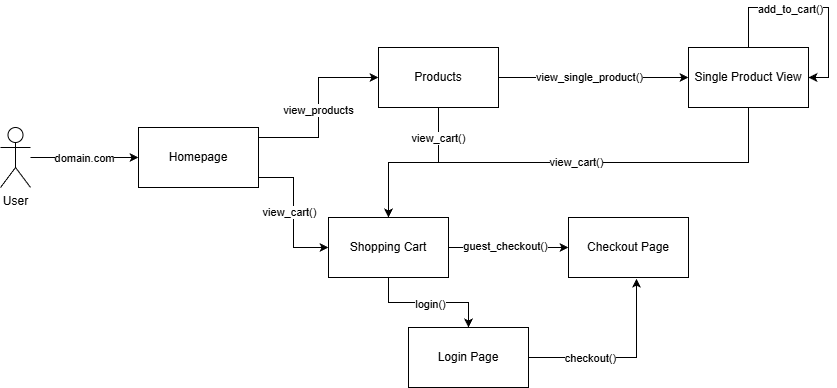

The diagram above was exported from draw.io. Its source (the exported page's mxGraphModel, read from the mxfile embedded in the PNG):
<mxGraphModel dx="1434" dy="746" grid="1" gridSize="10" guides="1" tooltips="1" connect="1" arrows="1" fold="1" page="1" pageScale="1" pageWidth="2000" pageHeight="2000" math="0" shadow="0">
  <root>
    <mxCell id="0" />
    <mxCell id="1" parent="0" />
    <mxCell id="rCKsbIN6S9OD2gRCEbFQ-5" style="edgeStyle=orthogonalEdgeStyle;rounded=0;orthogonalLoop=1;jettySize=auto;html=1;entryX=0;entryY=0.5;entryDx=0;entryDy=0;" parent="1" source="rCKsbIN6S9OD2gRCEbFQ-1" target="rCKsbIN6S9OD2gRCEbFQ-4" edge="1">
      <mxGeometry relative="1" as="geometry" />
    </mxCell>
    <mxCell id="rCKsbIN6S9OD2gRCEbFQ-9" value="domain.com" style="edgeLabel;html=1;align=center;verticalAlign=middle;resizable=0;points=[];" parent="rCKsbIN6S9OD2gRCEbFQ-5" connectable="0" vertex="1">
      <mxGeometry x="-0.0247" y="-4" relative="1" as="geometry">
        <mxPoint y="-4" as="offset" />
      </mxGeometry>
    </mxCell>
    <mxCell id="rCKsbIN6S9OD2gRCEbFQ-1" value="User" style="shape=umlActor;verticalLabelPosition=bottom;verticalAlign=top;html=1;outlineConnect=0;" parent="1" vertex="1">
      <mxGeometry x="242" y="210" width="30" height="60" as="geometry" />
    </mxCell>
    <mxCell id="rCKsbIN6S9OD2gRCEbFQ-7" style="edgeStyle=orthogonalEdgeStyle;rounded=0;orthogonalLoop=1;jettySize=auto;html=1;entryX=0;entryY=0.5;entryDx=0;entryDy=0;" parent="1" source="rCKsbIN6S9OD2gRCEbFQ-4" target="rCKsbIN6S9OD2gRCEbFQ-6" edge="1">
      <mxGeometry relative="1" as="geometry">
        <Array as="points">
          <mxPoint x="560" y="220" />
          <mxPoint x="560" y="160" />
        </Array>
      </mxGeometry>
    </mxCell>
    <mxCell id="EU29sXYnqDJOSElmn1mh-1" value="view_products" style="edgeLabel;html=1;align=center;verticalAlign=middle;resizable=0;points=[];" connectable="0" vertex="1" parent="rCKsbIN6S9OD2gRCEbFQ-7">
      <mxGeometry x="-0.0235" y="1" relative="1" as="geometry">
        <mxPoint as="offset" />
      </mxGeometry>
    </mxCell>
    <mxCell id="rCKsbIN6S9OD2gRCEbFQ-11" style="edgeStyle=orthogonalEdgeStyle;rounded=0;orthogonalLoop=1;jettySize=auto;html=1;entryX=0;entryY=0.5;entryDx=0;entryDy=0;" edge="1" parent="1" source="rCKsbIN6S9OD2gRCEbFQ-6" target="rCKsbIN6S9OD2gRCEbFQ-10">
      <mxGeometry relative="1" as="geometry" />
    </mxCell>
    <mxCell id="rCKsbIN6S9OD2gRCEbFQ-12" value="view_single_product()" style="edgeLabel;html=1;align=center;verticalAlign=middle;resizable=0;points=[];" connectable="0" vertex="1" parent="rCKsbIN6S9OD2gRCEbFQ-11">
      <mxGeometry x="-0.05" y="1" relative="1" as="geometry">
        <mxPoint as="offset" />
      </mxGeometry>
    </mxCell>
    <mxCell id="EU29sXYnqDJOSElmn1mh-7" style="edgeStyle=orthogonalEdgeStyle;rounded=0;orthogonalLoop=1;jettySize=auto;html=1;exitX=0.5;exitY=1;exitDx=0;exitDy=0;entryX=0.5;entryY=0;entryDx=0;entryDy=0;" edge="1" parent="1" source="rCKsbIN6S9OD2gRCEbFQ-6" target="rCKsbIN6S9OD2gRCEbFQ-13">
      <mxGeometry relative="1" as="geometry" />
    </mxCell>
    <mxCell id="EU29sXYnqDJOSElmn1mh-8" value="view_cart()" style="edgeLabel;html=1;align=center;verticalAlign=middle;resizable=0;points=[];" connectable="0" vertex="1" parent="EU29sXYnqDJOSElmn1mh-7">
      <mxGeometry x="-0.625" y="-1" relative="1" as="geometry">
        <mxPoint as="offset" />
      </mxGeometry>
    </mxCell>
    <mxCell id="rCKsbIN6S9OD2gRCEbFQ-6" value="Products" style="rounded=0;whiteSpace=wrap;html=1;" parent="1" vertex="1">
      <mxGeometry x="620" y="130" width="120" height="60" as="geometry" />
    </mxCell>
    <mxCell id="rCKsbIN6S9OD2gRCEbFQ-14" style="edgeStyle=orthogonalEdgeStyle;rounded=0;orthogonalLoop=1;jettySize=auto;html=1;entryX=0;entryY=0.5;entryDx=0;entryDy=0;" edge="1" parent="1" source="rCKsbIN6S9OD2gRCEbFQ-4" target="rCKsbIN6S9OD2gRCEbFQ-13">
      <mxGeometry relative="1" as="geometry">
        <Array as="points">
          <mxPoint x="535" y="260" />
          <mxPoint x="535" y="330" />
        </Array>
      </mxGeometry>
    </mxCell>
    <mxCell id="rCKsbIN6S9OD2gRCEbFQ-15" value="view_cart()" style="edgeLabel;html=1;align=center;verticalAlign=middle;resizable=0;points=[];" connectable="0" vertex="1" parent="rCKsbIN6S9OD2gRCEbFQ-14">
      <mxGeometry x="-0.019" y="-5" relative="1" as="geometry">
        <mxPoint as="offset" />
      </mxGeometry>
    </mxCell>
    <mxCell id="rCKsbIN6S9OD2gRCEbFQ-4" value="Homepage" style="rounded=0;whiteSpace=wrap;html=1;" parent="1" vertex="1">
      <mxGeometry x="380" y="210" width="120" height="60" as="geometry" />
    </mxCell>
    <mxCell id="L08wrJzoHm_tTYjvhehx-3" style="edgeStyle=orthogonalEdgeStyle;rounded=0;orthogonalLoop=1;jettySize=auto;html=1;exitX=0.5;exitY=1;exitDx=0;exitDy=0;entryX=0.5;entryY=0;entryDx=0;entryDy=0;" edge="1" parent="1" source="rCKsbIN6S9OD2gRCEbFQ-10" target="rCKsbIN6S9OD2gRCEbFQ-13">
      <mxGeometry relative="1" as="geometry">
        <mxPoint x="620" y="290" as="targetPoint" />
      </mxGeometry>
    </mxCell>
    <mxCell id="L08wrJzoHm_tTYjvhehx-4" value="view_cart()" style="edgeLabel;html=1;align=center;verticalAlign=middle;resizable=0;points=[];" vertex="1" connectable="0" parent="L08wrJzoHm_tTYjvhehx-3">
      <mxGeometry x="-0.0281" y="-1" relative="1" as="geometry">
        <mxPoint as="offset" />
      </mxGeometry>
    </mxCell>
    <mxCell id="rCKsbIN6S9OD2gRCEbFQ-22" style="edgeStyle=orthogonalEdgeStyle;rounded=0;orthogonalLoop=1;jettySize=auto;html=1;entryX=1;entryY=0.5;entryDx=0;entryDy=0;" edge="1" parent="1" source="rCKsbIN6S9OD2gRCEbFQ-10" target="rCKsbIN6S9OD2gRCEbFQ-10">
      <mxGeometry relative="1" as="geometry">
        <mxPoint x="1010" y="120" as="targetPoint" />
        <Array as="points">
          <mxPoint x="990" y="90" />
          <mxPoint x="1070" y="90" />
          <mxPoint x="1070" y="160" />
        </Array>
      </mxGeometry>
    </mxCell>
    <mxCell id="rCKsbIN6S9OD2gRCEbFQ-25" value="add_to_cart()" style="edgeLabel;html=1;align=center;verticalAlign=middle;resizable=0;points=[];" connectable="0" vertex="1" parent="rCKsbIN6S9OD2gRCEbFQ-22">
      <mxGeometry x="-0.2261" y="-1" relative="1" as="geometry">
        <mxPoint as="offset" />
      </mxGeometry>
    </mxCell>
    <mxCell id="rCKsbIN6S9OD2gRCEbFQ-10" value="Single Product View" style="rounded=0;whiteSpace=wrap;html=1;" vertex="1" parent="1">
      <mxGeometry x="930" y="130" width="120" height="60" as="geometry" />
    </mxCell>
    <mxCell id="rCKsbIN6S9OD2gRCEbFQ-17" style="edgeStyle=orthogonalEdgeStyle;rounded=0;orthogonalLoop=1;jettySize=auto;html=1;entryX=0;entryY=0.5;entryDx=0;entryDy=0;" edge="1" parent="1" source="rCKsbIN6S9OD2gRCEbFQ-13" target="rCKsbIN6S9OD2gRCEbFQ-16">
      <mxGeometry relative="1" as="geometry" />
    </mxCell>
    <mxCell id="rCKsbIN6S9OD2gRCEbFQ-20" value="guest_checkout()" style="edgeLabel;html=1;align=center;verticalAlign=middle;resizable=0;points=[];" connectable="0" vertex="1" parent="rCKsbIN6S9OD2gRCEbFQ-17">
      <mxGeometry x="-0.0667" y="2" relative="1" as="geometry">
        <mxPoint as="offset" />
      </mxGeometry>
    </mxCell>
    <mxCell id="EU29sXYnqDJOSElmn1mh-3" style="edgeStyle=orthogonalEdgeStyle;rounded=0;orthogonalLoop=1;jettySize=auto;html=1;exitX=0.5;exitY=1;exitDx=0;exitDy=0;entryX=0.5;entryY=0;entryDx=0;entryDy=0;" edge="1" parent="1" source="rCKsbIN6S9OD2gRCEbFQ-13" target="EU29sXYnqDJOSElmn1mh-2">
      <mxGeometry relative="1" as="geometry" />
    </mxCell>
    <mxCell id="EU29sXYnqDJOSElmn1mh-4" value="login()" style="edgeLabel;html=1;align=center;verticalAlign=middle;resizable=0;points=[];" connectable="0" vertex="1" parent="EU29sXYnqDJOSElmn1mh-3">
      <mxGeometry x="0.0154" y="-1" relative="1" as="geometry">
        <mxPoint as="offset" />
      </mxGeometry>
    </mxCell>
    <mxCell id="rCKsbIN6S9OD2gRCEbFQ-13" value="Shopping Cart" style="rounded=0;whiteSpace=wrap;html=1;" vertex="1" parent="1">
      <mxGeometry x="570" y="300" width="120" height="60" as="geometry" />
    </mxCell>
    <mxCell id="rCKsbIN6S9OD2gRCEbFQ-16" value="Checkout Page" style="rounded=0;whiteSpace=wrap;html=1;" vertex="1" parent="1">
      <mxGeometry x="810" y="300" width="120" height="60" as="geometry" />
    </mxCell>
    <mxCell id="EU29sXYnqDJOSElmn1mh-2" value="Login Page" style="rounded=0;whiteSpace=wrap;html=1;" vertex="1" parent="1">
      <mxGeometry x="650" y="410" width="120" height="60" as="geometry" />
    </mxCell>
    <mxCell id="EU29sXYnqDJOSElmn1mh-5" style="edgeStyle=orthogonalEdgeStyle;rounded=0;orthogonalLoop=1;jettySize=auto;html=1;exitX=1;exitY=0.5;exitDx=0;exitDy=0;entryX=0.567;entryY=1.02;entryDx=0;entryDy=0;entryPerimeter=0;" edge="1" parent="1" source="EU29sXYnqDJOSElmn1mh-2" target="rCKsbIN6S9OD2gRCEbFQ-16">
      <mxGeometry relative="1" as="geometry" />
    </mxCell>
    <mxCell id="EU29sXYnqDJOSElmn1mh-6" value="checkout()" style="edgeLabel;html=1;align=center;verticalAlign=middle;resizable=0;points=[];" connectable="0" vertex="1" parent="EU29sXYnqDJOSElmn1mh-5">
      <mxGeometry x="-0.3469" relative="1" as="geometry">
        <mxPoint as="offset" />
      </mxGeometry>
    </mxCell>
  </root>
</mxGraphModel>